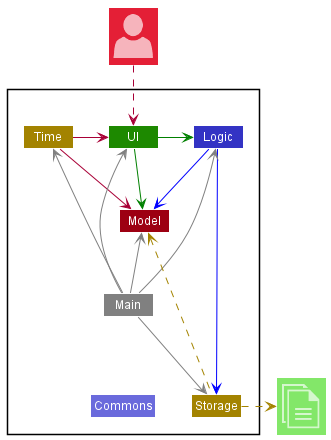

The diagram above was rendered by PlantUML. Its source (embedded in the PNG):
@startuml
!include <office/Concepts/globe_internet>
!include <office/Concepts/documents>
!include <office/Users/user>
!include style.puml

Package " "<<Rectangle>>{
    Class UI UI_COLOR
    Class Logic LOGIC_COLOR
    Class Storage STORAGE_COLOR
    Class Model MODEL_COLOR
    Class Time STORAGE_COLOR
    Class Main #grey
    Class Commons LOGIC_COLOR_T2
}

Class "<$user>" as User MODEL_COLOR_T2
Class "<$documents>" as File UI_COLOR_T1


UI -[#green]> Logic
UI -right[#green]-> Model
Logic -[#blue]-> Storage
Logic -down[#blue]-> Model
Time -> UI
Time -> Model
Main -[#grey]-> UI
Main -[#grey]-> Logic
Main -[#grey]-> Storage
Main -up[#grey]-> Model
Main -down[hidden]-> Commons
Main -up[#grey]-> Time

Storage -up[STORAGE_COLOR].> Model
Storage .right[STORAGE_COLOR].>File
User ..> UI
@enduml